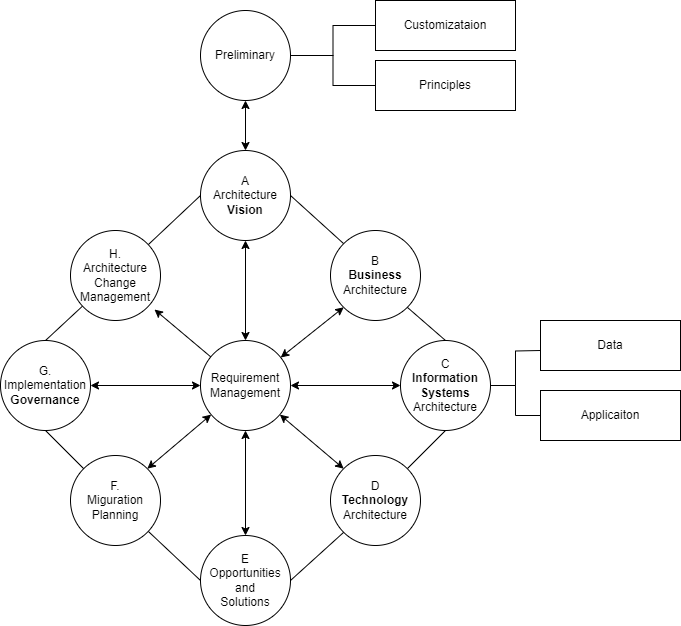

The diagram above was exported from draw.io. Its source (the exported page's mxGraphModel, read from the mxfile embedded in the PNG):
<mxGraphModel dx="1434" dy="732" grid="1" gridSize="10" guides="1" tooltips="1" connect="1" arrows="1" fold="1" page="1" pageScale="1" pageWidth="827" pageHeight="1169" math="0" shadow="0">
  <root>
    <mxCell id="0" />
    <mxCell id="1" parent="0" />
    <mxCell id="KC10qYI5NoeDno6u-sFZ-1" style="edgeStyle=orthogonalEdgeStyle;rounded=0;orthogonalLoop=1;jettySize=auto;html=1;entryX=0.5;entryY=0;entryDx=0;entryDy=0;startArrow=classic;startFill=1;" parent="1" source="KC10qYI5NoeDno6u-sFZ-4" target="KC10qYI5NoeDno6u-sFZ-6" edge="1">
      <mxGeometry relative="1" as="geometry" />
    </mxCell>
    <mxCell id="KC10qYI5NoeDno6u-sFZ-2" style="edgeStyle=orthogonalEdgeStyle;shape=connector;rounded=0;orthogonalLoop=1;jettySize=auto;html=1;labelBackgroundColor=default;strokeColor=default;fontFamily=Helvetica;fontSize=11;fontColor=default;startArrow=none;startFill=0;endArrow=none;endFill=0;entryX=0;entryY=0.5;entryDx=0;entryDy=0;" parent="1" source="KC10qYI5NoeDno6u-sFZ-4" target="KC10qYI5NoeDno6u-sFZ-34" edge="1">
      <mxGeometry relative="1" as="geometry">
        <mxPoint x="490" y="145" as="targetPoint" />
      </mxGeometry>
    </mxCell>
    <mxCell id="KC10qYI5NoeDno6u-sFZ-3" style="edgeStyle=orthogonalEdgeStyle;shape=connector;rounded=0;orthogonalLoop=1;jettySize=auto;html=1;entryX=0;entryY=0.5;entryDx=0;entryDy=0;labelBackgroundColor=default;strokeColor=default;fontFamily=Helvetica;fontSize=11;fontColor=default;startArrow=none;startFill=0;endArrow=none;endFill=0;" parent="1" source="KC10qYI5NoeDno6u-sFZ-4" target="KC10qYI5NoeDno6u-sFZ-35" edge="1">
      <mxGeometry relative="1" as="geometry" />
    </mxCell>
    <mxCell id="KC10qYI5NoeDno6u-sFZ-4" value="Preliminary" style="ellipse;whiteSpace=wrap;html=1;aspect=fixed;" parent="1" vertex="1">
      <mxGeometry x="300" y="100" width="90" height="90" as="geometry" />
    </mxCell>
    <mxCell id="KC10qYI5NoeDno6u-sFZ-5" style="orthogonalLoop=1;jettySize=auto;html=1;entryX=0;entryY=0;entryDx=0;entryDy=0;endArrow=none;endFill=0;rounded=0;exitX=1;exitY=0.5;exitDx=0;exitDy=0;" parent="1" source="KC10qYI5NoeDno6u-sFZ-6" target="KC10qYI5NoeDno6u-sFZ-7" edge="1">
      <mxGeometry relative="1" as="geometry">
        <mxPoint x="390" y="310" as="sourcePoint" />
      </mxGeometry>
    </mxCell>
    <mxCell id="KC10qYI5NoeDno6u-sFZ-6" value="A&lt;br&gt;Architecture&lt;br&gt;&lt;b&gt;Vision&lt;/b&gt;" style="ellipse;whiteSpace=wrap;html=1;aspect=fixed;" parent="1" vertex="1">
      <mxGeometry x="300" y="240" width="90" height="90" as="geometry" />
    </mxCell>
    <mxCell id="KC10qYI5NoeDno6u-sFZ-7" value="B&lt;br&gt;&lt;b&gt;Business&lt;/b&gt;&lt;br&gt;Architecture" style="ellipse;whiteSpace=wrap;html=1;aspect=fixed;" parent="1" vertex="1">
      <mxGeometry x="430" y="320" width="90" height="90" as="geometry" />
    </mxCell>
    <mxCell id="KC10qYI5NoeDno6u-sFZ-8" style="edgeStyle=orthogonalEdgeStyle;rounded=0;orthogonalLoop=1;jettySize=auto;html=1;endArrow=none;endFill=0;" parent="1" source="KC10qYI5NoeDno6u-sFZ-11" edge="1">
      <mxGeometry relative="1" as="geometry">
        <mxPoint x="640" y="440" as="targetPoint" />
      </mxGeometry>
    </mxCell>
    <mxCell id="KC10qYI5NoeDno6u-sFZ-9" style="edgeStyle=orthogonalEdgeStyle;rounded=0;orthogonalLoop=1;jettySize=auto;html=1;endArrow=none;endFill=0;" parent="1" source="KC10qYI5NoeDno6u-sFZ-11" target="KC10qYI5NoeDno6u-sFZ-13" edge="1">
      <mxGeometry relative="1" as="geometry" />
    </mxCell>
    <mxCell id="KC10qYI5NoeDno6u-sFZ-10" style="edgeStyle=none;shape=connector;rounded=0;orthogonalLoop=1;jettySize=auto;html=1;entryX=1;entryY=1;entryDx=0;entryDy=0;labelBackgroundColor=default;strokeColor=default;fontFamily=Helvetica;fontSize=11;fontColor=default;startArrow=none;startFill=0;endArrow=none;endFill=0;exitX=0.5;exitY=0;exitDx=0;exitDy=0;" parent="1" source="KC10qYI5NoeDno6u-sFZ-11" target="KC10qYI5NoeDno6u-sFZ-7" edge="1">
      <mxGeometry relative="1" as="geometry" />
    </mxCell>
    <mxCell id="KC10qYI5NoeDno6u-sFZ-11" value="C&lt;br&gt;&lt;b&gt;Information Systems&lt;br&gt;&lt;/b&gt;Architecture" style="ellipse;whiteSpace=wrap;html=1;aspect=fixed;" parent="1" vertex="1">
      <mxGeometry x="500" y="430" width="90" height="90" as="geometry" />
    </mxCell>
    <mxCell id="KC10qYI5NoeDno6u-sFZ-12" value="Data" style="rounded=0;whiteSpace=wrap;html=1;" parent="1" vertex="1">
      <mxGeometry x="640" y="410" width="140" height="50" as="geometry" />
    </mxCell>
    <mxCell id="KC10qYI5NoeDno6u-sFZ-13" value="Applicaiton" style="rounded=0;whiteSpace=wrap;html=1;" parent="1" vertex="1">
      <mxGeometry x="640" y="480" width="140" height="50" as="geometry" />
    </mxCell>
    <mxCell id="KC10qYI5NoeDno6u-sFZ-14" style="edgeStyle=none;shape=connector;rounded=0;orthogonalLoop=1;jettySize=auto;html=1;entryX=0.5;entryY=1;entryDx=0;entryDy=0;labelBackgroundColor=default;strokeColor=default;fontFamily=Helvetica;fontSize=11;fontColor=default;startArrow=none;startFill=0;endArrow=none;endFill=0;" parent="1" source="KC10qYI5NoeDno6u-sFZ-15" target="KC10qYI5NoeDno6u-sFZ-11" edge="1">
      <mxGeometry relative="1" as="geometry" />
    </mxCell>
    <mxCell id="KC10qYI5NoeDno6u-sFZ-15" value="D&lt;br&gt;&lt;b&gt;Technology&lt;br&gt;&lt;/b&gt;Architecture" style="ellipse;whiteSpace=wrap;html=1;aspect=fixed;" parent="1" vertex="1">
      <mxGeometry x="430" y="545" width="90" height="90" as="geometry" />
    </mxCell>
    <mxCell id="KC10qYI5NoeDno6u-sFZ-16" style="edgeStyle=none;shape=connector;rounded=0;orthogonalLoop=1;jettySize=auto;html=1;entryX=0;entryY=1;entryDx=0;entryDy=0;labelBackgroundColor=default;strokeColor=default;fontFamily=Helvetica;fontSize=11;fontColor=default;startArrow=none;startFill=0;endArrow=none;endFill=0;exitX=1;exitY=0.5;exitDx=0;exitDy=0;" parent="1" source="KC10qYI5NoeDno6u-sFZ-17" target="KC10qYI5NoeDno6u-sFZ-15" edge="1">
      <mxGeometry relative="1" as="geometry" />
    </mxCell>
    <mxCell id="KC10qYI5NoeDno6u-sFZ-17" value="E&lt;br&gt;Opportunities&lt;br&gt;and&lt;br&gt;Solutions" style="ellipse;whiteSpace=wrap;html=1;aspect=fixed;" parent="1" vertex="1">
      <mxGeometry x="300" y="625" width="90" height="90" as="geometry" />
    </mxCell>
    <mxCell id="KC10qYI5NoeDno6u-sFZ-18" style="edgeStyle=none;shape=connector;rounded=0;orthogonalLoop=1;jettySize=auto;html=1;entryX=0;entryY=0.5;entryDx=0;entryDy=0;labelBackgroundColor=default;strokeColor=default;fontFamily=Helvetica;fontSize=11;fontColor=default;startArrow=none;startFill=0;endArrow=none;endFill=0;" parent="1" source="KC10qYI5NoeDno6u-sFZ-19" target="KC10qYI5NoeDno6u-sFZ-17" edge="1">
      <mxGeometry relative="1" as="geometry" />
    </mxCell>
    <mxCell id="KC10qYI5NoeDno6u-sFZ-19" value="F.&lt;br&gt;Miguration&lt;br&gt;Planning" style="ellipse;whiteSpace=wrap;html=1;aspect=fixed;" parent="1" vertex="1">
      <mxGeometry x="170" y="545" width="90" height="90" as="geometry" />
    </mxCell>
    <mxCell id="KC10qYI5NoeDno6u-sFZ-20" style="edgeStyle=none;shape=connector;rounded=0;orthogonalLoop=1;jettySize=auto;html=1;labelBackgroundColor=default;strokeColor=default;fontFamily=Helvetica;fontSize=11;fontColor=default;startArrow=none;startFill=0;endArrow=none;endFill=0;exitX=0.5;exitY=1;exitDx=0;exitDy=0;" parent="1" source="KC10qYI5NoeDno6u-sFZ-21" target="KC10qYI5NoeDno6u-sFZ-19" edge="1">
      <mxGeometry relative="1" as="geometry" />
    </mxCell>
    <mxCell id="KC10qYI5NoeDno6u-sFZ-21" value="G.&lt;br&gt;Implementation&lt;br&gt;&lt;b&gt;Governance&lt;/b&gt;" style="ellipse;whiteSpace=wrap;html=1;aspect=fixed;" parent="1" vertex="1">
      <mxGeometry x="100" y="430" width="90" height="90" as="geometry" />
    </mxCell>
    <mxCell id="KC10qYI5NoeDno6u-sFZ-22" style="rounded=0;orthogonalLoop=1;jettySize=auto;html=1;startArrow=none;startFill=0;endArrow=none;endFill=0;entryX=0.5;entryY=0;entryDx=0;entryDy=0;" parent="1" source="KC10qYI5NoeDno6u-sFZ-24" target="KC10qYI5NoeDno6u-sFZ-21" edge="1">
      <mxGeometry relative="1" as="geometry" />
    </mxCell>
    <mxCell id="KC10qYI5NoeDno6u-sFZ-23" style="edgeStyle=none;shape=connector;rounded=0;orthogonalLoop=1;jettySize=auto;html=1;entryX=0;entryY=0.5;entryDx=0;entryDy=0;labelBackgroundColor=default;strokeColor=default;fontFamily=Helvetica;fontSize=11;fontColor=default;startArrow=none;startFill=0;endArrow=none;endFill=0;" parent="1" source="KC10qYI5NoeDno6u-sFZ-24" target="KC10qYI5NoeDno6u-sFZ-6" edge="1">
      <mxGeometry relative="1" as="geometry" />
    </mxCell>
    <mxCell id="KC10qYI5NoeDno6u-sFZ-24" value="H.&lt;br&gt;Architecture&lt;br&gt;Change&lt;br&gt;Management" style="ellipse;whiteSpace=wrap;html=1;aspect=fixed;" parent="1" vertex="1">
      <mxGeometry x="170" y="320" width="90" height="90" as="geometry" />
    </mxCell>
    <mxCell id="KC10qYI5NoeDno6u-sFZ-25" style="edgeStyle=orthogonalEdgeStyle;rounded=0;orthogonalLoop=1;jettySize=auto;html=1;entryX=1;entryY=0.5;entryDx=0;entryDy=0;startArrow=classic;startFill=1;" parent="1" source="KC10qYI5NoeDno6u-sFZ-33" target="KC10qYI5NoeDno6u-sFZ-21" edge="1">
      <mxGeometry relative="1" as="geometry" />
    </mxCell>
    <mxCell id="KC10qYI5NoeDno6u-sFZ-26" style="edgeStyle=orthogonalEdgeStyle;rounded=0;orthogonalLoop=1;jettySize=auto;html=1;entryX=0;entryY=0.5;entryDx=0;entryDy=0;startArrow=classic;startFill=1;" parent="1" source="KC10qYI5NoeDno6u-sFZ-33" target="KC10qYI5NoeDno6u-sFZ-11" edge="1">
      <mxGeometry relative="1" as="geometry" />
    </mxCell>
    <mxCell id="KC10qYI5NoeDno6u-sFZ-27" style="rounded=0;orthogonalLoop=1;jettySize=auto;html=1;entryX=0;entryY=1;entryDx=0;entryDy=0;startArrow=classic;startFill=1;" parent="1" source="KC10qYI5NoeDno6u-sFZ-33" target="KC10qYI5NoeDno6u-sFZ-7" edge="1">
      <mxGeometry relative="1" as="geometry" />
    </mxCell>
    <mxCell id="KC10qYI5NoeDno6u-sFZ-28" style="edgeStyle=orthogonalEdgeStyle;rounded=0;orthogonalLoop=1;jettySize=auto;html=1;entryX=0.5;entryY=1;entryDx=0;entryDy=0;startArrow=classic;startFill=1;" parent="1" source="KC10qYI5NoeDno6u-sFZ-33" target="KC10qYI5NoeDno6u-sFZ-6" edge="1">
      <mxGeometry relative="1" as="geometry" />
    </mxCell>
    <mxCell id="KC10qYI5NoeDno6u-sFZ-29" style="rounded=0;orthogonalLoop=1;jettySize=auto;html=1;entryX=0.933;entryY=0.878;entryDx=0;entryDy=0;entryPerimeter=0;" parent="1" source="KC10qYI5NoeDno6u-sFZ-33" target="KC10qYI5NoeDno6u-sFZ-24" edge="1">
      <mxGeometry relative="1" as="geometry" />
    </mxCell>
    <mxCell id="KC10qYI5NoeDno6u-sFZ-30" style="rounded=0;orthogonalLoop=1;jettySize=auto;html=1;entryX=1;entryY=0;entryDx=0;entryDy=0;startArrow=classic;startFill=1;" parent="1" source="KC10qYI5NoeDno6u-sFZ-33" target="KC10qYI5NoeDno6u-sFZ-19" edge="1">
      <mxGeometry relative="1" as="geometry" />
    </mxCell>
    <mxCell id="KC10qYI5NoeDno6u-sFZ-31" style="edgeStyle=orthogonalEdgeStyle;rounded=0;orthogonalLoop=1;jettySize=auto;html=1;startArrow=classic;startFill=1;" parent="1" source="KC10qYI5NoeDno6u-sFZ-33" target="KC10qYI5NoeDno6u-sFZ-17" edge="1">
      <mxGeometry relative="1" as="geometry" />
    </mxCell>
    <mxCell id="KC10qYI5NoeDno6u-sFZ-32" style="rounded=0;orthogonalLoop=1;jettySize=auto;html=1;entryX=0;entryY=0;entryDx=0;entryDy=0;startArrow=classic;startFill=1;" parent="1" source="KC10qYI5NoeDno6u-sFZ-33" target="KC10qYI5NoeDno6u-sFZ-15" edge="1">
      <mxGeometry relative="1" as="geometry" />
    </mxCell>
    <mxCell id="KC10qYI5NoeDno6u-sFZ-33" value="Requirement&lt;br&gt;Management" style="ellipse;whiteSpace=wrap;html=1;aspect=fixed;" parent="1" vertex="1">
      <mxGeometry x="300" y="430" width="90" height="90" as="geometry" />
    </mxCell>
    <mxCell id="KC10qYI5NoeDno6u-sFZ-34" value="Principles" style="rounded=0;whiteSpace=wrap;html=1;" parent="1" vertex="1">
      <mxGeometry x="475" y="150" width="140" height="50" as="geometry" />
    </mxCell>
    <mxCell id="KC10qYI5NoeDno6u-sFZ-35" value="Customizataion" style="rounded=0;whiteSpace=wrap;html=1;" parent="1" vertex="1">
      <mxGeometry x="475" y="90" width="140" height="50" as="geometry" />
    </mxCell>
  </root>
</mxGraphModel>